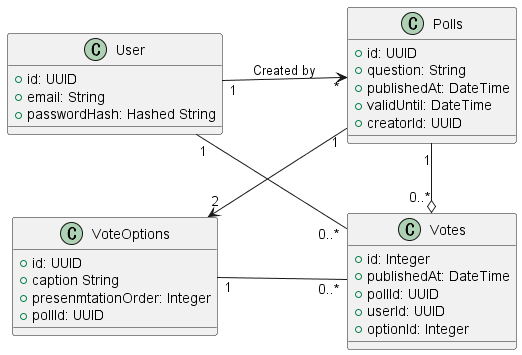

The diagram above was rendered by PlantUML. Its source (embedded in the PNG):
@startuml DomainModel
left to right direction

together {
    class User {
        + id: UUID
        + email: String
        + passwordHash: Hashed String
    }
    class Polls {
        + id: UUID
        + question: String
        + publishedAt: DateTime
        + validUntil: DateTime
        + creatorId: UUID
    }
}
together {
    class Votes {
        + id: Integer
        + publishedAt: DateTime
        + pollId: UUID
        + userId: UUID
        + optionId: Integer
    }
    class VoteOptions {
        + id: UUID
        + caption String
        + presenmtationOrder: Integer
        + pollId: UUID
    }
}

User "1" --> "*" Polls : Created by
Votes "0..*" o-- "1" Polls
Polls "1" --> "2" VoteOptions
VoteOptions "1" -- "0..*" Votes
User "1" -- "0..*" Votes
@enduml